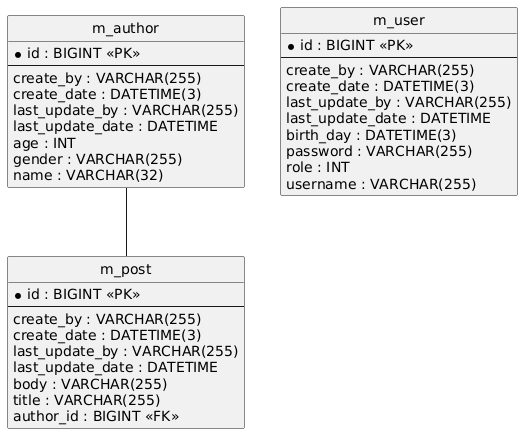

The diagram above was rendered by PlantUML. Its source (embedded in the PNG):
@startuml
hide circle
skinparam linetype ortho

entity "m_author" as m_author {
  * id : BIGINT <<PK>>
  --
  create_by : VARCHAR(255)
  create_date : DATETIME(3)
  last_update_by : VARCHAR(255)
  last_update_date : DATETIME
  age : INT
  gender : VARCHAR(255)
  name : VARCHAR(32)
}

entity "m_post" as m_post {
  * id : BIGINT <<PK>>
  --
  create_by : VARCHAR(255)
  create_date : DATETIME(3)
  last_update_by : VARCHAR(255)
  last_update_date : DATETIME
  body : VARCHAR(255)
  title : VARCHAR(255)
  author_id : BIGINT <<FK>>
}

entity "m_user" as m_user {
  * id : BIGINT <<PK>>
  --
  create_by : VARCHAR(255)
  create_date : DATETIME(3)
  last_update_by : VARCHAR(255)
  last_update_date : DATETIME
  birth_day : DATETIME(3)
  password : VARCHAR(255)
  role : INT
  username : VARCHAR(255)
}

m_author -- m_post
@enduml